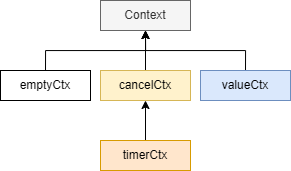

The diagram above was exported from draw.io. Its source (the exported page's mxGraphModel, read from the mxfile embedded in the PNG):
<mxGraphModel dx="1616" dy="925" grid="1" gridSize="10" guides="1" tooltips="1" connect="1" arrows="1" fold="1" page="1" pageScale="1" pageWidth="827" pageHeight="1169" math="0" shadow="0">
  <root>
    <mxCell id="0" />
    <mxCell id="1" parent="0" />
    <mxCell id="AWZ4JG3SF5X_jDoBF1hf-1" value="Context" style="rounded=0;whiteSpace=wrap;html=1;fillColor=#f5f5f5;fontColor=#333333;strokeColor=#666666;" vertex="1" parent="1">
      <mxGeometry x="368" y="200" width="90" height="30" as="geometry" />
    </mxCell>
    <mxCell id="AWZ4JG3SF5X_jDoBF1hf-6" style="edgeStyle=orthogonalEdgeStyle;rounded=0;orthogonalLoop=1;jettySize=auto;html=1;exitX=0.5;exitY=0;exitDx=0;exitDy=0;entryX=0.5;entryY=1;entryDx=0;entryDy=0;" edge="1" parent="1" source="AWZ4JG3SF5X_jDoBF1hf-2" target="AWZ4JG3SF5X_jDoBF1hf-1">
      <mxGeometry relative="1" as="geometry" />
    </mxCell>
    <mxCell id="AWZ4JG3SF5X_jDoBF1hf-2" value="cancelCtx" style="rounded=0;whiteSpace=wrap;html=1;fillColor=#fff2cc;strokeColor=#d6b656;" vertex="1" parent="1">
      <mxGeometry x="368" y="270" width="90" height="30" as="geometry" />
    </mxCell>
    <mxCell id="AWZ4JG3SF5X_jDoBF1hf-5" style="edgeStyle=orthogonalEdgeStyle;rounded=0;orthogonalLoop=1;jettySize=auto;html=1;exitX=0.5;exitY=0;exitDx=0;exitDy=0;entryX=0.5;entryY=1;entryDx=0;entryDy=0;" edge="1" parent="1" source="AWZ4JG3SF5X_jDoBF1hf-3" target="AWZ4JG3SF5X_jDoBF1hf-2">
      <mxGeometry relative="1" as="geometry" />
    </mxCell>
    <mxCell id="AWZ4JG3SF5X_jDoBF1hf-3" value="timerCtx" style="rounded=0;whiteSpace=wrap;html=1;fillColor=#ffe6cc;strokeColor=#d79b00;" vertex="1" parent="1">
      <mxGeometry x="368" y="340" width="90" height="30" as="geometry" />
    </mxCell>
    <mxCell id="AWZ4JG3SF5X_jDoBF1hf-8" style="edgeStyle=orthogonalEdgeStyle;rounded=0;orthogonalLoop=1;jettySize=auto;html=1;exitX=0.5;exitY=0;exitDx=0;exitDy=0;entryX=0.5;entryY=1;entryDx=0;entryDy=0;" edge="1" parent="1" source="AWZ4JG3SF5X_jDoBF1hf-7" target="AWZ4JG3SF5X_jDoBF1hf-1">
      <mxGeometry relative="1" as="geometry" />
    </mxCell>
    <mxCell id="AWZ4JG3SF5X_jDoBF1hf-7" value="valueCtx" style="rounded=0;whiteSpace=wrap;html=1;fillColor=#dae8fc;strokeColor=#6c8ebf;" vertex="1" parent="1">
      <mxGeometry x="468" y="270" width="90" height="30" as="geometry" />
    </mxCell>
    <mxCell id="AWZ4JG3SF5X_jDoBF1hf-10" style="edgeStyle=orthogonalEdgeStyle;rounded=0;orthogonalLoop=1;jettySize=auto;html=1;exitX=0.5;exitY=0;exitDx=0;exitDy=0;entryX=0.5;entryY=1;entryDx=0;entryDy=0;" edge="1" parent="1" source="AWZ4JG3SF5X_jDoBF1hf-9" target="AWZ4JG3SF5X_jDoBF1hf-1">
      <mxGeometry relative="1" as="geometry" />
    </mxCell>
    <mxCell id="AWZ4JG3SF5X_jDoBF1hf-9" value="emptyCtx" style="rounded=0;whiteSpace=wrap;html=1;" vertex="1" parent="1">
      <mxGeometry x="268" y="270" width="90" height="30" as="geometry" />
    </mxCell>
  </root>
</mxGraphModel>